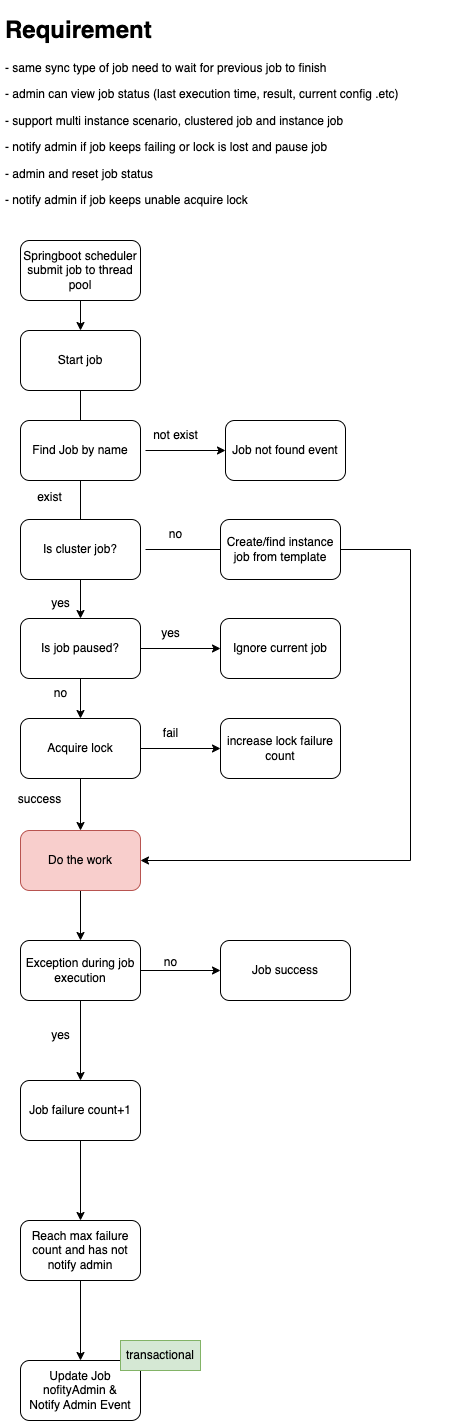

The diagram above was exported from draw.io. Its source (the exported page's mxGraphModel, read from the mxfile embedded in the PNG):
<mxGraphModel dx="1183" dy="634" grid="1" gridSize="10" guides="1" tooltips="1" connect="1" arrows="1" fold="1" page="1" pageScale="1" pageWidth="1169" pageHeight="827" math="0" shadow="0">
  <root>
    <mxCell id="0" />
    <mxCell id="1" parent="0" />
    <mxCell id="ccbcASM8khUt0IdMjarG-2" value="&lt;h1&gt;Requirement&lt;/h1&gt;- same sync type of job need to wait for previous job to finish&lt;br&gt;&lt;p&gt;- admin can view job status (last execution time, result, current config .etc)&lt;/p&gt;&lt;p&gt;- support multi instance scenario, clustered job and instance job&lt;/p&gt;&lt;p&gt;- notify admin if job keeps failing or lock is lost and pause job&lt;/p&gt;&lt;p&gt;- admin and reset job status&lt;/p&gt;&lt;p&gt;- notify admin if job keeps unable acquire lock&lt;/p&gt;" style="text;html=1;strokeColor=none;fillColor=none;spacing=5;spacingTop=-20;whiteSpace=wrap;overflow=hidden;rounded=0;" vertex="1" parent="1">
      <mxGeometry x="70" y="20" width="460" height="210" as="geometry" />
    </mxCell>
    <mxCell id="ccbcASM8khUt0IdMjarG-5" value="" style="edgeStyle=orthogonalEdgeStyle;rounded=0;orthogonalLoop=1;jettySize=auto;html=1;" edge="1" parent="1" source="ccbcASM8khUt0IdMjarG-3" target="ccbcASM8khUt0IdMjarG-4">
      <mxGeometry relative="1" as="geometry" />
    </mxCell>
    <mxCell id="ccbcASM8khUt0IdMjarG-3" value="Springboot scheduler&lt;br&gt;submit job to thread pool" style="rounded=1;whiteSpace=wrap;html=1;" vertex="1" parent="1">
      <mxGeometry x="90" y="250" width="120" height="60" as="geometry" />
    </mxCell>
    <mxCell id="ccbcASM8khUt0IdMjarG-7" value="" style="edgeStyle=orthogonalEdgeStyle;rounded=0;orthogonalLoop=1;jettySize=auto;html=1;exitX=0.5;exitY=1;exitDx=0;exitDy=0;" edge="1" parent="1" source="ccbcASM8khUt0IdMjarG-41" target="ccbcASM8khUt0IdMjarG-6">
      <mxGeometry relative="1" as="geometry" />
    </mxCell>
    <mxCell id="ccbcASM8khUt0IdMjarG-43" value="" style="edgeStyle=orthogonalEdgeStyle;rounded=0;orthogonalLoop=1;jettySize=auto;html=1;" edge="1" parent="1" source="ccbcASM8khUt0IdMjarG-4" target="ccbcASM8khUt0IdMjarG-41">
      <mxGeometry relative="1" as="geometry" />
    </mxCell>
    <mxCell id="ccbcASM8khUt0IdMjarG-4" value="Start job" style="whiteSpace=wrap;html=1;rounded=1;" vertex="1" parent="1">
      <mxGeometry x="90" y="340" width="120" height="60" as="geometry" />
    </mxCell>
    <mxCell id="ccbcASM8khUt0IdMjarG-9" value="" style="edgeStyle=orthogonalEdgeStyle;rounded=0;orthogonalLoop=1;jettySize=auto;html=1;entryX=0.5;entryY=0;entryDx=0;entryDy=0;" edge="1" parent="1" source="ccbcASM8khUt0IdMjarG-6" target="ccbcASM8khUt0IdMjarG-16">
      <mxGeometry relative="1" as="geometry">
        <mxPoint x="150" y="800" as="targetPoint" />
      </mxGeometry>
    </mxCell>
    <mxCell id="ccbcASM8khUt0IdMjarG-13" value="" style="edgeStyle=orthogonalEdgeStyle;rounded=0;orthogonalLoop=1;jettySize=auto;html=1;" edge="1" parent="1" source="ccbcASM8khUt0IdMjarG-6" target="ccbcASM8khUt0IdMjarG-12">
      <mxGeometry relative="1" as="geometry" />
    </mxCell>
    <mxCell id="ccbcASM8khUt0IdMjarG-6" value="Acquire lock" style="whiteSpace=wrap;html=1;rounded=1;" vertex="1" parent="1">
      <mxGeometry x="90" y="728" width="120" height="60" as="geometry" />
    </mxCell>
    <mxCell id="ccbcASM8khUt0IdMjarG-12" value="increase lock failure count" style="whiteSpace=wrap;html=1;rounded=1;" vertex="1" parent="1">
      <mxGeometry x="290" y="728" width="120" height="60" as="geometry" />
    </mxCell>
    <mxCell id="ccbcASM8khUt0IdMjarG-14" value="success" style="text;html=1;align=center;verticalAlign=middle;resizable=0;points=[];autosize=1;strokeColor=none;fillColor=none;" vertex="1" parent="1">
      <mxGeometry x="74" y="794" width="70" height="30" as="geometry" />
    </mxCell>
    <mxCell id="ccbcASM8khUt0IdMjarG-15" value="fail" style="text;html=1;align=center;verticalAlign=middle;resizable=0;points=[];autosize=1;strokeColor=none;fillColor=none;" vertex="1" parent="1">
      <mxGeometry x="220" y="728" width="40" height="30" as="geometry" />
    </mxCell>
    <mxCell id="ccbcASM8khUt0IdMjarG-19" value="" style="edgeStyle=orthogonalEdgeStyle;rounded=0;orthogonalLoop=1;jettySize=auto;html=1;" edge="1" parent="1" source="ccbcASM8khUt0IdMjarG-16" target="ccbcASM8khUt0IdMjarG-18">
      <mxGeometry relative="1" as="geometry" />
    </mxCell>
    <mxCell id="ccbcASM8khUt0IdMjarG-16" value="Do the work" style="rounded=1;whiteSpace=wrap;html=1;fillColor=#f8cecc;strokeColor=#b85450;" vertex="1" parent="1">
      <mxGeometry x="90" y="840" width="120" height="60" as="geometry" />
    </mxCell>
    <mxCell id="ccbcASM8khUt0IdMjarG-22" value="" style="edgeStyle=orthogonalEdgeStyle;rounded=0;orthogonalLoop=1;jettySize=auto;html=1;" edge="1" parent="1" source="ccbcASM8khUt0IdMjarG-18" target="ccbcASM8khUt0IdMjarG-21">
      <mxGeometry relative="1" as="geometry" />
    </mxCell>
    <mxCell id="ccbcASM8khUt0IdMjarG-24" value="" style="edgeStyle=orthogonalEdgeStyle;rounded=0;orthogonalLoop=1;jettySize=auto;html=1;" edge="1" parent="1" source="ccbcASM8khUt0IdMjarG-18" target="ccbcASM8khUt0IdMjarG-23">
      <mxGeometry relative="1" as="geometry" />
    </mxCell>
    <mxCell id="ccbcASM8khUt0IdMjarG-18" value="Exception during job execution" style="rounded=1;whiteSpace=wrap;html=1;" vertex="1" parent="1">
      <mxGeometry x="90" y="950" width="120" height="60" as="geometry" />
    </mxCell>
    <mxCell id="ccbcASM8khUt0IdMjarG-49" value="" style="edgeStyle=orthogonalEdgeStyle;rounded=0;orthogonalLoop=1;jettySize=auto;html=1;" edge="1" parent="1" source="ccbcASM8khUt0IdMjarG-21" target="ccbcASM8khUt0IdMjarG-48">
      <mxGeometry relative="1" as="geometry" />
    </mxCell>
    <mxCell id="ccbcASM8khUt0IdMjarG-21" value="Job failure count+1" style="whiteSpace=wrap;html=1;rounded=1;" vertex="1" parent="1">
      <mxGeometry x="90" y="1090" width="120" height="60" as="geometry" />
    </mxCell>
    <mxCell id="ccbcASM8khUt0IdMjarG-23" value="Job success" style="whiteSpace=wrap;html=1;rounded=1;" vertex="1" parent="1">
      <mxGeometry x="290" y="950" width="130" height="60" as="geometry" />
    </mxCell>
    <mxCell id="ccbcASM8khUt0IdMjarG-25" value="yes" style="text;html=1;align=center;verticalAlign=middle;resizable=0;points=[];autosize=1;strokeColor=none;fillColor=none;" vertex="1" parent="1">
      <mxGeometry x="110" y="1030" width="40" height="30" as="geometry" />
    </mxCell>
    <mxCell id="ccbcASM8khUt0IdMjarG-26" value="no" style="text;html=1;align=center;verticalAlign=middle;resizable=0;points=[];autosize=1;strokeColor=none;fillColor=none;" vertex="1" parent="1">
      <mxGeometry x="220" y="957" width="40" height="30" as="geometry" />
    </mxCell>
    <mxCell id="ccbcASM8khUt0IdMjarG-41" value="Is job paused?" style="whiteSpace=wrap;html=1;rounded=1;" vertex="1" parent="1">
      <mxGeometry x="90" y="628" width="120" height="60" as="geometry" />
    </mxCell>
    <mxCell id="ccbcASM8khUt0IdMjarG-44" value="" style="edgeStyle=orthogonalEdgeStyle;rounded=0;orthogonalLoop=1;jettySize=auto;html=1;" edge="1" parent="1" target="ccbcASM8khUt0IdMjarG-45">
      <mxGeometry relative="1" as="geometry">
        <mxPoint x="210" y="658" as="sourcePoint" />
      </mxGeometry>
    </mxCell>
    <mxCell id="ccbcASM8khUt0IdMjarG-45" value="Ignore current job" style="whiteSpace=wrap;html=1;rounded=1;" vertex="1" parent="1">
      <mxGeometry x="290" y="628" width="120" height="60" as="geometry" />
    </mxCell>
    <mxCell id="ccbcASM8khUt0IdMjarG-46" value="yes" style="text;html=1;align=center;verticalAlign=middle;resizable=0;points=[];autosize=1;strokeColor=none;fillColor=none;" vertex="1" parent="1">
      <mxGeometry x="220" y="628" width="40" height="30" as="geometry" />
    </mxCell>
    <mxCell id="ccbcASM8khUt0IdMjarG-47" value="no" style="text;html=1;align=center;verticalAlign=middle;resizable=0;points=[];autosize=1;strokeColor=none;fillColor=none;" vertex="1" parent="1">
      <mxGeometry x="110" y="688" width="40" height="30" as="geometry" />
    </mxCell>
    <mxCell id="ccbcASM8khUt0IdMjarG-51" value="" style="edgeStyle=orthogonalEdgeStyle;rounded=0;orthogonalLoop=1;jettySize=auto;html=1;" edge="1" parent="1" source="ccbcASM8khUt0IdMjarG-48" target="ccbcASM8khUt0IdMjarG-50">
      <mxGeometry relative="1" as="geometry" />
    </mxCell>
    <mxCell id="ccbcASM8khUt0IdMjarG-48" value="Reach max failure count and has not notify admin" style="whiteSpace=wrap;html=1;rounded=1;" vertex="1" parent="1">
      <mxGeometry x="90" y="1230" width="120" height="60" as="geometry" />
    </mxCell>
    <mxCell id="ccbcASM8khUt0IdMjarG-50" value="Update Job nofityAdmin &amp;amp;&lt;br&gt;Notify Admin Event" style="whiteSpace=wrap;html=1;rounded=1;" vertex="1" parent="1">
      <mxGeometry x="90" y="1370" width="120" height="60" as="geometry" />
    </mxCell>
    <mxCell id="ccbcASM8khUt0IdMjarG-53" value="transactional" style="text;html=1;strokeColor=#82b366;fillColor=#d5e8d4;align=center;verticalAlign=middle;whiteSpace=wrap;rounded=0;" vertex="1" parent="1">
      <mxGeometry x="190" y="1350" width="80" height="30" as="geometry" />
    </mxCell>
    <mxCell id="ccbcASM8khUt0IdMjarG-54" value="Find Job by name" style="whiteSpace=wrap;html=1;rounded=1;" vertex="1" parent="1">
      <mxGeometry x="90" y="430" width="120" height="60" as="geometry" />
    </mxCell>
    <mxCell id="ccbcASM8khUt0IdMjarG-55" value="exist" style="text;html=1;align=center;verticalAlign=middle;resizable=0;points=[];autosize=1;strokeColor=none;fillColor=none;" vertex="1" parent="1">
      <mxGeometry x="94" y="492" width="50" height="30" as="geometry" />
    </mxCell>
    <mxCell id="ccbcASM8khUt0IdMjarG-56" value="" style="edgeStyle=orthogonalEdgeStyle;rounded=0;orthogonalLoop=1;jettySize=auto;html=1;" edge="1" parent="1" target="ccbcASM8khUt0IdMjarG-57">
      <mxGeometry relative="1" as="geometry">
        <mxPoint x="215" y="460" as="sourcePoint" />
      </mxGeometry>
    </mxCell>
    <mxCell id="ccbcASM8khUt0IdMjarG-57" value="Job not found event" style="whiteSpace=wrap;html=1;rounded=1;" vertex="1" parent="1">
      <mxGeometry x="295" y="430" width="120" height="60" as="geometry" />
    </mxCell>
    <mxCell id="ccbcASM8khUt0IdMjarG-58" value="not exist" style="text;html=1;align=center;verticalAlign=middle;resizable=0;points=[];autosize=1;strokeColor=none;fillColor=none;" vertex="1" parent="1">
      <mxGeometry x="210" y="430" width="70" height="30" as="geometry" />
    </mxCell>
    <mxCell id="ccbcASM8khUt0IdMjarG-59" value="Is cluster job?" style="whiteSpace=wrap;html=1;rounded=1;" vertex="1" parent="1">
      <mxGeometry x="90" y="529" width="120" height="60" as="geometry" />
    </mxCell>
    <mxCell id="ccbcASM8khUt0IdMjarG-60" value="" style="edgeStyle=orthogonalEdgeStyle;rounded=0;orthogonalLoop=1;jettySize=auto;html=1;entryX=1;entryY=0.5;entryDx=0;entryDy=0;" edge="1" parent="1" target="ccbcASM8khUt0IdMjarG-16">
      <mxGeometry relative="1" as="geometry">
        <mxPoint x="215" y="559" as="sourcePoint" />
        <mxPoint x="295" y="559" as="targetPoint" />
        <Array as="points">
          <mxPoint x="480" y="559" />
          <mxPoint x="480" y="870" />
        </Array>
      </mxGeometry>
    </mxCell>
    <mxCell id="ccbcASM8khUt0IdMjarG-62" value="no" style="text;html=1;align=center;verticalAlign=middle;resizable=0;points=[];autosize=1;strokeColor=none;fillColor=none;" vertex="1" parent="1">
      <mxGeometry x="225" y="529" width="40" height="30" as="geometry" />
    </mxCell>
    <mxCell id="ccbcASM8khUt0IdMjarG-63" value="yes" style="text;html=1;align=center;verticalAlign=middle;resizable=0;points=[];autosize=1;strokeColor=none;fillColor=none;" vertex="1" parent="1">
      <mxGeometry x="110" y="598" width="40" height="30" as="geometry" />
    </mxCell>
    <mxCell id="ccbcASM8khUt0IdMjarG-65" value="Create/find instance job from template" style="whiteSpace=wrap;html=1;rounded=1;" vertex="1" parent="1">
      <mxGeometry x="290" y="529" width="120" height="60" as="geometry" />
    </mxCell>
  </root>
</mxGraphModel>